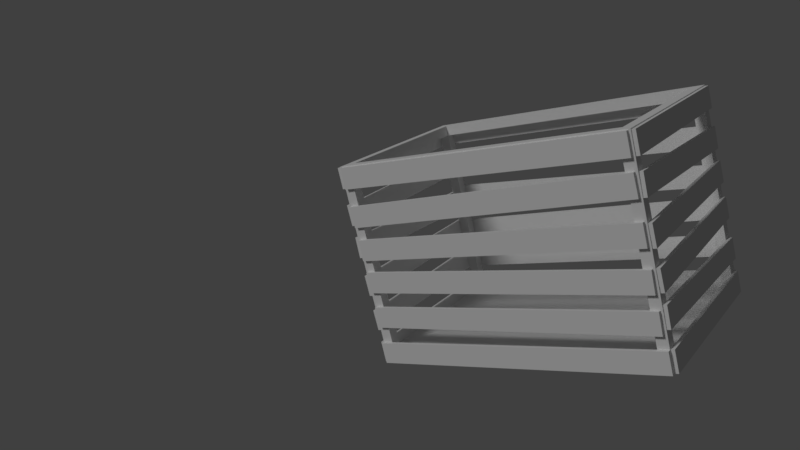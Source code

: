 # Source: Crate.blend  (saved by Blender 2.79.0; exported with 4.5.12 LTS)
import bpy
from mathutils import Matrix  # noqa: F401  (used for matrix-valued properties, if any)

bpy.ops.wm.read_factory_settings(use_empty=True)
scene = bpy.context.scene
scene.name = 'Scene'

# ---- collections
col_collection_1 = bpy.data.collections.new('Collection 1'); scene.collection.children.link(col_collection_1)

# ---- materials (node trees are filled in below, after node groups)
mat_crate = bpy.data.materials.new('Crate')
mat_crate.alpha_threshold = 0.0
mat_crate.use_transparent_shadow = False
mat_crate.roughness = 0.5
mat_crate.specular_intensity = 0.0
mat_crate.line_color = (0.0, 0.0, 0.0, 1.0)

# ---- material node trees

# ---- world
world_world = bpy.data.worlds.new('World'); scene.world = world_world
world_world.color = (0.05088, 0.05088, 0.05088)
world_world.use_sun_shadow = False
world_world.sun_shadow_jitter_overblur = 0.0
world_world.cycles.sampling_method = 'MANUAL'

# ---- cameras
cam_camera = bpy.data.cameras.new('Camera')
cam_camera.clip_end = 100.0
cam_camera.lens = 35.0
cam_camera.sensor_width = 32.0
cam_camera.sensor_height = 18.0
cam_camera.ortho_scale = 7.314
cam_camera.dof.focus_distance = 0.0
cam_camera.dof.aperture_fstop = 128.0

# ---- lights
light_lamp = bpy.data.lights.new('Lamp', 'SUN')
light_lamp.transmission_factor = 0.0
light_lamp.cutoff_distance = 30.0
light_lamp.angle = 0.1993
light_lamp.energy = 1.0
light_lamp.shadow_buffer_clip_start = 1.001
light_lamp.shadow_soft_size = 0.1
light_lamp.shadow_cascade_max_distance = 1000.0

# ---- meshes
me_cube = bpy.data.meshes.new('Cube')
me_cube.from_pydata([(0.385, -0.025, 0.0005022), (0.385, -0.025, 0.0605), (0.385, -0.015, 0.0605), (1.215, -0.025, 0.0005022), (1.215, -0.025, 0.0605), (1.215, -0.015, 0.0605), (1.215, -0.015, 0.0005022), (1.215, 0.015, 0.0005), (1.185, -0.015, 0.0005), (1.185, 0.015, 0.0005), (1.215, 0.015, 0.5755), (1.215, -0.015, 0.5755), (0.415, 0.015, 0.0005), (0.415, -0.015, 0.0005), (0.385, -0.015, 0.0005), (0.385, 0.015, 0.0005), (0.385, -0.015, 0.5755), (0.385, 0.015, 0.5755), (1.215, 0.485, 0.0005), (1.185, 0.485, 0.0005), (1.185, 0.515, 0.0005), (1.215, 0.515, 0.5755), (0.415, 0.515, 0.0005), (0.415, 0.485, 0.0005), (0.385, 0.485, 0.0005), (0.385, 0.515, 0.0005), (0.385, 0.515, 0.5755), (0.415, -0.015, 0.0305), (0.415, 0.015, 0.0305), (1.185, -0.015, 0.0305), (1.185, 0.015, 0.0305), (0.415, 0.015, 0.5455), (0.415, -0.015, 0.5455), (0.415, -0.015, 0.5755), (0.415, 0.015, 0.5755), (1.185, 0.015, 0.5455), (1.185, -0.015, 0.5455), (1.185, -0.015, 0.5755), (1.185, 0.015, 0.5755), (0.415, 0.485, 0.0305), (0.415, 0.515, 0.0305), (1.185, 0.485, 0.0305), (1.185, 0.515, 0.0305), (0.415, 0.515, 0.5455), (0.415, 0.515, 0.5755), (1.185, 0.515, 0.5455), (1.185, 0.515, 0.5755), (0.385, 0.485, 0.0305), (1.215, 0.485, 0.0305), (1.215, 0.01542, 0.0005027), (0.385, 0.01542, 0.0005033), (0.385, 0.01542, 0.0305), (1.215, 0.01542, 0.0305), (0.415, 0.485, 0.5455), (0.385, 0.485, 0.5455), (0.385, 0.485, 0.5755), (0.415, 0.485, 0.5755), (0.415, 0.01542, 0.5455), (0.385, 0.01542, 0.5455), (0.385, 0.01542, 0.5755), (0.415, 0.01542, 0.5755), (1.215, 0.485, 0.5455), (1.185, 0.485, 0.5455), (1.185, 0.485, 0.5755), (1.215, 0.485, 0.5755), (1.215, 0.01542, 0.5455), (1.185, 0.01542, 0.5455), (1.185, 0.01542, 0.5755), (1.215, 0.01542, 0.5755), (0.385, 0.515, 0.0605), (0.385, 0.525, 0.0605), (0.385, 0.525, 0.0005022), (1.215, 0.515, 0.0005022), (1.215, 0.515, 0.0605), (1.215, 0.525, 0.0605), (1.215, 0.525, 0.0005022), (1.215, 0.5118, 0.0005022), (1.215, 0.5118, 0.0605), (1.225, 0.5118, 0.0605), (1.225, 0.5118, 0.0005022), (1.215, -0.01183, 0.0005022), (1.215, -0.01183, 0.0605), (1.225, -0.01183, 0.0605), (1.225, -0.01183, 0.0005022), (0.375, 0.5149, 0.0005022), (0.375, 0.5149, 0.0605), (0.385, 0.5149, 0.0605), (0.385, 0.5149, 0.0005022), (0.375, -0.0149, 0.0005022), (0.375, -0.0149, 0.0605), (0.385, -0.0149, 0.0605), (0.385, -0.0149, 0.0005022), (1.215, 0.5111, 0.09674), (1.215, 0.5124, 0.1567), (1.225, 0.5124, 0.1567), (1.225, 0.5111, 0.09674), (1.215, -0.01244, 0.1085), (1.215, -0.01109, 0.1685), (1.225, -0.01109, 0.1685), (1.225, -0.01244, 0.1085), (0.375, 0.5155, 0.1088), (0.375, 0.5141, 0.1688), (0.385, 0.5141, 0.1688), (0.385, 0.5155, 0.1088), (0.375, -0.01412, 0.09643), (0.375, -0.01553, 0.1564), (0.385, -0.01553, 0.1564), (0.385, -0.01412, 0.09643), (1.215, 0.5126, 0.212), (1.215, 0.5108, 0.272), (1.225, 0.5108, 0.272), (1.225, 0.5126, 0.212), (1.215, -0.01078, 0.196), (1.215, -0.01262, 0.2559), (1.225, -0.01262, 0.2559), (1.225, -0.01078, 0.196), (0.375, 0.5153, 0.2078), (0.375, 0.5144, 0.2678), (0.385, 0.5144, 0.2678), (0.385, 0.5153, 0.2078), (0.375, -0.01443, 0.2001), (0.375, -0.01531, 0.2601), (0.385, -0.01531, 0.2601), (0.385, -0.01443, 0.2001), (1.215, 0.5124, 0.3117), (1.215, 0.5112, 0.3717), (1.225, 0.5112, 0.3717), (1.225, 0.5124, 0.3117), (1.215, -0.01118, 0.3013), (1.215, -0.01237, 0.3613), (1.225, -0.01237, 0.3613), (1.225, -0.01118, 0.3013), (0.375, 0.5141, 0.3), (0.375, 0.5155, 0.36), (0.385, 0.5155, 0.36), (0.385, 0.5141, 0.3), (0.375, -0.01555, 0.313), (0.375, -0.01409, 0.373), (0.385, -0.01409, 0.373), (0.385, -0.01555, 0.313), (1.215, 0.5109, 0.404), (1.215, 0.5126, 0.464), (1.225, 0.5126, 0.464), (1.225, 0.5109, 0.404), (1.215, -0.01258, 0.4189), (1.215, -0.01087, 0.4789), (1.225, -0.01087, 0.4789), (1.225, -0.01258, 0.4189), (0.375, 0.5154, 0.4162), (0.375, 0.5143, 0.4762), (0.385, 0.5143, 0.4762), (0.385, 0.5154, 0.4162), (0.375, -0.01431, 0.4066), (0.375, -0.0154, 0.4666), (0.385, -0.0154, 0.4666), (0.385, -0.01431, 0.4066), (1.215, 0.5118, 0.5128), (1.215, 0.5118, 0.5728), (1.225, 0.5118, 0.5728), (1.225, 0.5118, 0.5128), (1.215, -0.01183, 0.5128), (1.215, -0.01183, 0.5728), (1.225, -0.01183, 0.5728), (1.225, -0.01183, 0.5128), (0.375, 0.5149, 0.5128), (0.375, 0.5149, 0.5728), (0.385, 0.5149, 0.5728), (0.385, 0.5149, 0.5128), (0.375, -0.0149, 0.5128), (0.375, -0.0149, 0.5728), (0.385, -0.0149, 0.5728), (0.385, -0.0149, 0.5128), (1.208, -0.015, 0.09682), (1.209, -0.015, 0.1568), (1.209, -0.025, 0.1568), (1.208, -0.025, 0.09682), (0.391, -0.015, 0.1084), (0.3919, -0.015, 0.1684), (0.3919, -0.025, 0.1684), (0.391, -0.025, 0.1084), (1.207, 0.525, 0.1026), (1.207, 0.525, 0.1626), (1.207, 0.515, 0.1626), (1.207, 0.515, 0.1026), (0.3927, 0.525, 0.1026), (0.3927, 0.525, 0.1626), (0.3927, 0.515, 0.1626), (0.3927, 0.515, 0.1026), (1.208, -0.015, 0.1961), (1.209, -0.015, 0.2561), (1.209, -0.025, 0.2561), (1.208, -0.025, 0.1961), (0.3909, -0.015, 0.2119), (0.392, -0.015, 0.2719), (0.392, -0.025, 0.2719), (0.3909, -0.025, 0.2119), (1.208, 0.525, 0.2091), (1.207, 0.525, 0.2691), (1.207, 0.515, 0.2691), (1.208, 0.515, 0.2091), (0.3931, 0.525, 0.1988), (0.3923, 0.525, 0.2588), (0.3923, 0.515, 0.2588), (0.3931, 0.515, 0.1988), (1.209, -0.015, 0.3065), (1.209, -0.015, 0.3665), (1.209, -0.025, 0.3665), (1.209, -0.025, 0.3065), (0.3914, -0.015, 0.3065), (0.3914, -0.015, 0.3665), (0.3914, -0.025, 0.3665), (0.3914, -0.025, 0.3065), (1.207, 0.525, 0.2993), (1.208, 0.525, 0.3593), (1.208, 0.515, 0.3593), (1.207, 0.515, 0.2993), (0.3922, 0.525, 0.3138), (0.3933, 0.525, 0.3738), (0.3933, 0.515, 0.3738), (0.3922, 0.515, 0.3138), (1.209, -0.015, 0.4203), (1.208, -0.015, 0.4803), (1.208, -0.025, 0.4803), (1.209, -0.025, 0.4203), (0.3921, -0.015, 0.4026), (0.3908, -0.015, 0.4626), (0.3908, -0.025, 0.4626), (0.3921, -0.025, 0.4026), (1.207, 0.525, 0.4061), (1.208, 0.525, 0.4661), (1.208, 0.515, 0.4661), (1.207, 0.515, 0.4061), (0.3923, 0.525, 0.4167), (0.3931, 0.525, 0.4767), (0.3931, 0.515, 0.4767), (0.3923, 0.515, 0.4167), (1.209, -0.015, 0.5128), (1.209, -0.015, 0.5728), (1.209, -0.025, 0.5728), (1.209, -0.025, 0.5128), (0.3914, -0.015, 0.5128), (0.3914, -0.015, 0.5728), (0.3914, -0.025, 0.5728), (0.3914, -0.025, 0.5128), (1.207, 0.525, 0.5128), (1.207, 0.525, 0.5728), (1.207, 0.515, 0.5728), (1.207, 0.515, 0.5128), (0.3927, 0.525, 0.5128), (0.3927, 0.525, 0.5728), (0.3927, 0.515, 0.5728), (0.3927, 0.515, 0.5128)], [], [(0, 1, 2, 14), (3, 6, 5, 4), (0, 3, 4, 1), (1, 4, 5, 2), (2, 5, 6, 14), (3, 0, 14, 6), (7, 6, 8, 9), (10, 38, 37, 11), (7, 10, 11, 6), (6, 11, 37, 8), (8, 37, 38, 9), (10, 7, 9, 38), (12, 13, 14, 15), (34, 17, 16, 33), (12, 34, 33, 13), (13, 33, 16, 14), (14, 16, 17, 15), (34, 12, 15, 17), (72, 18, 19, 20), (21, 46, 63, 64), (72, 21, 64, 18), (18, 64, 63, 19), (19, 63, 46, 20), (21, 72, 20, 46), (22, 23, 24, 25), (44, 26, 55, 56), (22, 44, 56, 23), (23, 56, 55, 24), (24, 55, 26, 25), (44, 22, 25, 26), (12, 13, 27, 28), (9, 30, 29, 8), (12, 9, 8, 13), (13, 8, 29, 27), (27, 29, 30, 28), (9, 12, 28, 30), (31, 32, 33, 34), (35, 38, 37, 36), (31, 35, 36, 32), (32, 36, 37, 33), (33, 37, 38, 34), (35, 31, 34, 38), (22, 23, 39, 40), (20, 42, 41, 19), (22, 20, 19, 23), (23, 19, 41, 39), (39, 41, 42, 40), (20, 22, 40, 42), (43, 53, 56, 44), (45, 46, 63, 62), (43, 45, 62, 53), (53, 62, 63, 56), (56, 63, 46, 44), (45, 43, 44, 46), (18, 24, 47, 48), (49, 52, 51, 50), (18, 49, 50, 24), (24, 50, 51, 47), (47, 51, 52, 48), (49, 18, 48, 52), (53, 54, 55, 56), (57, 60, 59, 58), (53, 57, 58, 54), (54, 58, 59, 55), (55, 59, 60, 56), (57, 53, 56, 60), (61, 62, 63, 64), (65, 68, 67, 66), (61, 65, 66, 62), (62, 66, 67, 63), (63, 67, 68, 64), (65, 61, 64, 68), (25, 69, 70, 71), (72, 75, 74, 73), (25, 72, 73, 69), (69, 73, 74, 70), (70, 74, 75, 71), (72, 25, 71, 75), (76, 77, 78, 79), (80, 83, 82, 81), (76, 80, 81, 77), (77, 81, 82, 78), (78, 82, 83, 79), (80, 76, 79, 83), (84, 85, 86, 87), (88, 91, 90, 89), (84, 88, 89, 85), (85, 89, 90, 86), (86, 90, 91, 87), (88, 84, 87, 91), (92, 93, 94, 95), (96, 99, 98, 97), (92, 96, 97, 93), (93, 97, 98, 94), (94, 98, 99, 95), (96, 92, 95, 99), (100, 101, 102, 103), (104, 107, 106, 105), (100, 104, 105, 101), (101, 105, 106, 102), (102, 106, 107, 103), (104, 100, 103, 107), (108, 109, 110, 111), (112, 115, 114, 113), (108, 112, 113, 109), (109, 113, 114, 110), (110, 114, 115, 111), (112, 108, 111, 115), (116, 117, 118, 119), (120, 123, 122, 121), (116, 120, 121, 117), (117, 121, 122, 118), (118, 122, 123, 119), (120, 116, 119, 123), (124, 125, 126, 127), (128, 131, 130, 129), (124, 128, 129, 125), (125, 129, 130, 126), (126, 130, 131, 127), (128, 124, 127, 131), (132, 133, 134, 135), (136, 139, 138, 137), (132, 136, 137, 133), (133, 137, 138, 134), (134, 138, 139, 135), (136, 132, 135, 139), (140, 141, 142, 143), (144, 147, 146, 145), (140, 144, 145, 141), (141, 145, 146, 142), (142, 146, 147, 143), (144, 140, 143, 147), (148, 149, 150, 151), (152, 155, 154, 153), (148, 152, 153, 149), (149, 153, 154, 150), (150, 154, 155, 151), (152, 148, 151, 155), (156, 157, 158, 159), (160, 163, 162, 161), (156, 160, 161, 157), (157, 161, 162, 158), (158, 162, 163, 159), (160, 156, 159, 163), (164, 165, 166, 167), (168, 171, 170, 169), (164, 168, 169, 165), (165, 169, 170, 166), (166, 170, 171, 167), (168, 164, 167, 171), (172, 173, 174, 175), (176, 179, 178, 177), (172, 176, 177, 173), (173, 177, 178, 174), (174, 178, 179, 175), (176, 172, 175, 179), (180, 181, 182, 183), (184, 187, 186, 185), (180, 184, 185, 181), (181, 185, 186, 182), (182, 186, 187, 183), (184, 180, 183, 187), (188, 189, 190, 191), (192, 195, 194, 193), (188, 192, 193, 189), (189, 193, 194, 190), (190, 194, 195, 191), (192, 188, 191, 195), (196, 197, 198, 199), (200, 203, 202, 201), (196, 200, 201, 197), (197, 201, 202, 198), (198, 202, 203, 199), (200, 196, 199, 203), (204, 205, 206, 207), (208, 211, 210, 209), (204, 208, 209, 205), (205, 209, 210, 206), (206, 210, 211, 207), (208, 204, 207, 211), (212, 213, 214, 215), (216, 219, 218, 217), (212, 216, 217, 213), (213, 217, 218, 214), (214, 218, 219, 215), (216, 212, 215, 219), (220, 221, 222, 223), (224, 227, 226, 225), (220, 224, 225, 221), (221, 225, 226, 222), (222, 226, 227, 223), (224, 220, 223, 227), (228, 229, 230, 231), (232, 235, 234, 233), (228, 232, 233, 229), (229, 233, 234, 230), (230, 234, 235, 231), (232, 228, 231, 235), (236, 237, 238, 239), (240, 243, 242, 241), (236, 240, 241, 237), (237, 241, 242, 238), (238, 242, 243, 239), (240, 236, 239, 243), (244, 245, 246, 247), (248, 251, 250, 249), (244, 248, 249, 245), (245, 249, 250, 246), (246, 250, 251, 247), (248, 244, 247, 251)])
_uv = me_cube.uv_layers.new(name='UVMap')
_uv.uv.foreach_set('vector', [0.6894, 0.7311, 0.7146, 0.7311, 0.7146, 0.7353, 0.6894, 0.7353, 0.6905, 0.4919, 0.6905, 0.4877, 0.7157, 0.4877, 0.7157, 0.4919, 0.6959, 0.3447, 0.3479, 0.3447, 0.3479, 0.3195, 0.6959, 0.3195, 0.3228, 0.06306, 0.6707, 0.06306, 0.6707, 0.06726, 0.3228, 0.06726, 1.192e-07, 0.3699, 0.3479, 0.3699, 0.3479, 0.3952, 0.0, 0.3952, 0.3479, 0.5843, 0.6959, 0.5843, 0.6959, 0.5885, 0.3479, 0.5885, 0.3479, 0.6556, 0.3479, 0.643, 0.3605, 0.643, 0.3605, 0.6556, 0.5675, 0.1808, 0.5549, 0.1808, 0.5549, 0.1682, 0.5675, 0.1682, 0.6456, 0.1303, 0.8866, 0.1303, 0.8866, 0.1429, 0.6456, 0.1429, 0.8866, 0.1177, 0.6456, 0.1177, 0.6456, 0.1051, 0.8866, 0.1051, 0.5638, 0.06726, 0.8049, 0.06726, 0.8049, 0.07987, 0.5638, 0.07987, 0.6456, 0.1429, 0.8866, 0.1429, 0.8866, 0.1555, 0.6456, 0.1555, 0.6833, 0.6556, 0.6833, 0.643, 0.6959, 0.643, 0.6959, 0.6556, 0.2321, 0.1808, 0.2195, 0.1808, 0.2195, 0.1682, 0.2321, 0.1682, 0.0, 0.07987, 0.241, 0.07987, 0.241, 0.09248, 0.0, 0.09248, 0.8996, 0.2186, 0.6586, 0.2186, 0.6586, 0.206, 0.8996, 0.206, 0.9118, 0.1682, 0.6707, 0.1682, 0.6707, 0.1555, 0.9118, 0.1555, 0.6663, 0.2817, 0.9073, 0.2817, 0.9073, 0.2943, 0.6663, 0.2943, 0.3479, 0.1555, 0.3479, 0.1682, 0.3354, 0.1682, 0.3354, 0.1555, 2.98e-08, 0.79, 0.01258, 0.79, 0.01258, 0.8026, 1.073e-06, 0.8026, 9.537e-07, 0.09248, 0.241, 0.09248, 0.241, 0.1051, 0.0, 0.1051, 0.5638, 0.09249, 0.3228, 0.09249, 0.3228, 0.07987, 0.5638, 0.07987, 0.3228, 0.06726, 0.5638, 0.06726, 0.5638, 0.07987, 0.3228, 0.07987, 0.8996, 0.2438, 0.6586, 0.2438, 0.6586, 0.2312, 0.8996, 0.2312, 0.01258, 0.1555, 0.01258, 0.1682, 5.96e-08, 0.1682, 1.192e-07, 0.1555, 0.3354, 0.79, 0.3479, 0.79, 0.3479, 0.8026, 0.3354, 0.8026, 0.0, 0.06726, 0.241, 0.06726, 0.241, 0.07987, 5.96e-08, 0.07987, 0.8049, 0.09249, 0.5638, 0.09249, 0.5638, 0.07987, 0.8049, 0.07987, 0.9048, 0.2691, 0.6637, 0.2691, 0.6637, 0.2564, 0.9048, 0.2564, 0.6663, 0.3069, 0.9073, 0.3069, 0.9073, 0.3195, 0.6663, 0.3195, 0.702, 0.769, 0.702, 0.7816, 0.6894, 0.7816, 0.6894, 0.769, 0.6894, 0.7564, 0.702, 0.7564, 0.702, 0.769, 0.6894, 0.769, 0.6833, 0.6556, 0.3605, 0.6556, 0.3605, 0.643, 0.6833, 0.643, 0.6707, 0.1682, 0.3479, 0.1682, 0.3479, 0.1555, 0.6707, 0.1555, 0.3228, 0.1177, 0.0, 0.1177, 0.0, 0.1051, 0.3228, 0.1051, 0.0, 0.1303, 0.3228, 0.1303, 0.3228, 0.1429, 2.384e-07, 0.1429, 0.6905, 0.3952, 0.6905, 0.3826, 0.7031, 0.3826, 0.7031, 0.3952, 0.6905, 0.3699, 0.6905, 0.3573, 0.7031, 0.3573, 0.7031, 0.3699, 0.6456, 0.1177, 0.3228, 0.1177, 0.3228, 0.1051, 0.6456, 0.1051, 0.5675, 0.1808, 0.8903, 0.1808, 0.8903, 0.1934, 0.5675, 0.1934, 0.2321, 0.1682, 0.5549, 0.1682, 0.5549, 0.1808, 0.2321, 0.1808, 0.6456, 0.1303, 0.3228, 0.1303, 0.3228, 0.1177, 0.6456, 0.1177, 0.6894, 0.7564, 0.6894, 0.7437, 0.702, 0.7437, 0.702, 0.7564, 0.702, 0.7984, 0.702, 0.811, 0.6894, 0.811, 0.6894, 0.7984, 0.01258, 0.1555, 0.3354, 0.1555, 0.3354, 0.1682, 0.01258, 0.1682, 0.0, 0.1429, 0.3228, 0.1429, 0.3228, 0.1555, 1.788e-07, 0.1555, 0.6456, 0.1555, 0.3228, 0.1555, 0.3228, 0.1429, 0.6456, 0.1429, 0.0, 0.1177, 0.3228, 0.1177, 0.3228, 0.1303, 2.384e-07, 0.1303, 0.7031, 0.5087, 0.7031, 0.5213, 0.6905, 0.5213, 0.6905, 0.5087, 0.6905, 0.5465, 0.7031, 0.5465, 0.7031, 0.5591, 0.6905, 0.5591, 0.6456, 0.1051, 0.3228, 0.1051, 0.3228, 0.09249, 0.6456, 0.09249, 0.5675, 0.1682, 0.8903, 0.1682, 0.8903, 0.1808, 0.5675, 0.1808, 0.3354, 0.8026, 0.01258, 0.8026, 0.01258, 0.79, 0.3354, 0.79, 0.3228, 0.1303, 0.6456, 0.1303, 0.6456, 0.1429, 0.3228, 0.1429, 0.6959, 0.5843, 0.3479, 0.5843, 0.3479, 0.5717, 0.6959, 0.5717, 0.2195, 0.1934, 0.2195, 0.1808, 0.5675, 0.1808, 0.5675, 0.1934, 0.3479, 0.5926, 0.3479, 0.79, 2.98e-08, 0.79, 4.47e-07, 0.5926, 0.8863, 0.9243, 0.6894, 0.9243, 0.6894, 0.9117, 0.8863, 0.9117, 1.788e-07, 0.5926, 0.0, 0.3952, 0.3479, 0.3952, 0.3479, 0.5926, 0.8863, 0.9369, 0.6894, 0.9369, 0.6894, 0.9243, 0.8863, 0.9243, 0.7031, 0.3699, 0.7031, 0.3826, 0.6905, 0.3826, 0.6905, 0.3699, 0.6905, 0.3573, 0.6905, 0.3447, 0.7031, 0.3447, 0.7031, 0.3573, 0.6894, 0.8613, 0.8863, 0.8613, 0.8863, 0.8739, 0.6894, 0.8739, 0.8863, 0.9622, 0.6894, 0.9622, 0.6894, 0.9496, 0.8863, 0.9496, 0.3479, 0.8026, 0.3479, 1.0, 0.3354, 1.0, 0.3354, 0.8026, 0.6894, 0.9622, 0.8863, 0.9622, 0.8863, 0.9748, 0.6894, 0.9748, 0.7031, 0.5591, 0.7031, 0.5717, 0.6905, 0.5717, 0.6905, 0.5591, 0.6894, 0.7143, 0.702, 0.7143, 0.702, 0.7269, 0.6894, 0.7269, 0.6894, 0.8234, 0.8863, 0.8234, 0.8863, 0.836, 0.6894, 0.836, 0.8863, 0.8487, 0.6894, 0.8487, 0.6894, 0.836, 0.8863, 0.836, 0.01258, 0.8026, 0.01258, 1.0, 1.311e-06, 1.0, 1.073e-06, 0.8026, 0.8863, 0.8613, 0.6894, 0.8613, 0.6894, 0.8487, 0.8863, 0.8487, 0.6894, 0.7816, 0.7146, 0.7816, 0.7146, 0.7858, 0.6894, 0.7858, 0.6905, 0.5087, 0.6905, 0.5045, 0.7157, 0.5045, 0.7157, 0.5087, 5.96e-08, 0.3447, 0.3479, 0.3447, 0.3479, 0.3699, 5.96e-08, 0.3699, 0.3479, 0.6556, 0.6959, 0.6556, 0.6959, 0.6598, 0.3479, 0.6598, 5.96e-08, 0.3195, 0.3479, 0.3195, 0.3479, 0.3447, 0.0, 0.3447, 0.3479, 0.8192, 0.6959, 0.8192, 0.6959, 0.8234, 0.3479, 0.8234, 0.7157, 0.4708, 0.6905, 0.4708, 0.6905, 0.4666, 0.7157, 0.4666, 0.6905, 0.5045, 0.6905, 0.5003, 0.7157, 0.5003, 0.7157, 0.5045, 0.2195, 0.2186, 0.0, 0.2186, 5.96e-08, 0.1934, 0.2195, 0.1934, 0.6894, 0.79, 0.909, 0.79, 0.909, 0.7942, 0.6894, 0.7942, 0.7896, 0.643, 0.57, 0.643, 0.57, 0.6178, 0.7896, 0.6178, 0.6894, 0.7858, 0.909, 0.7858, 0.909, 0.79, 0.6894, 0.79, 0.6905, 0.4624, 0.7157, 0.4624, 0.7157, 0.4666, 0.6905, 0.4666, 0.6905, 0.5003, 0.6905, 0.4961, 0.7157, 0.4961, 0.7157, 0.5003, 0.4442, 0.2691, 0.6663, 0.2691, 0.6663, 0.2943, 0.4442, 0.2943, 0.8858, 0.2564, 0.6637, 0.2564, 0.6637, 0.2522, 0.8858, 0.2522, 0.0, 0.2438, 0.2221, 0.2438, 0.2221, 0.2691, 5.96e-08, 0.2691, 0.8807, 0.2228, 0.6586, 0.2228, 0.6586, 0.2186, 0.8807, 0.2186, 0.6959, 0.3321, 0.721, 0.3321, 0.721, 0.3363, 0.6959, 0.3363, 0.6905, 0.979, 0.6905, 0.9748, 0.7157, 0.9748, 0.7157, 0.979, 0.7896, 0.6178, 0.57, 0.6178, 0.57, 0.5926, 0.7896, 0.5926, 0.6894, 0.8865, 0.9089, 0.8865, 0.9089, 0.8907, 0.6894, 0.8907, 0.57, 0.6639, 0.7896, 0.6639, 0.7896, 0.6891, 0.57, 0.6891, 0.6894, 0.811, 0.9089, 0.811, 0.9089, 0.8152, 0.6894, 0.8152, 0.6959, 0.3363, 0.721, 0.3363, 0.721, 0.3405, 0.6959, 0.3405, 0.6905, 0.9916, 0.6905, 0.9874, 0.7157, 0.9874, 0.7157, 0.9916, 5.96e-08, 0.2943, 0.2221, 0.2943, 0.2221, 0.3195, 0.0, 0.3195, 0.9115, 0.9411, 0.6894, 0.9411, 0.6894, 0.9369, 0.9115, 0.9369, 5.96e-08, 0.2691, 0.2221, 0.2691, 0.2221, 0.2943, 5.96e-08, 0.2943, 0.8883, 0.3069, 0.6663, 0.3069, 0.6663, 0.3027, 0.8883, 0.3027, 0.721, 0.5801, 0.6959, 0.5801, 0.6959, 0.5759, 0.721, 0.5759, 0.6959, 0.5759, 0.6959, 0.5717, 0.721, 0.5717, 0.721, 0.5759, 5.96e-08, 0.2186, 0.2195, 0.2186, 0.2195, 0.2438, 5.96e-08, 0.2438, 0.6894, 0.8949, 0.9089, 0.8949, 0.9089, 0.8991, 0.6894, 0.8991, 5.96e-08, 0.1682, 0.2195, 0.1682, 0.2195, 0.1934, 0.0, 0.1934, 0.9089, 0.7395, 0.6894, 0.7395, 0.6894, 0.7353, 0.9089, 0.7353, 0.6905, 0.4246, 0.7157, 0.4246, 0.7157, 0.4288, 0.6905, 0.4288, 0.6905, 0.4414, 0.6905, 0.4372, 0.7157, 0.4372, 0.7157, 0.4414, 0.6663, 0.3195, 0.4442, 0.3195, 0.4442, 0.2943, 0.6663, 0.2943, 0.8884, 0.2817, 0.6663, 0.2817, 0.6663, 0.2775, 0.8884, 0.2775, 0.57, 0.643, 0.3479, 0.643, 0.3479, 0.6178, 0.57, 0.6178, 0.8858, 0.2522, 0.6637, 0.2522, 0.6637, 0.248, 0.8858, 0.248, 0.7157, 0.9958, 0.6905, 0.9958, 0.6905, 0.9916, 0.7157, 0.9916, 0.6905, 0.3994, 0.6905, 0.3952, 0.7157, 0.3952, 0.7157, 0.3994, 0.2195, 0.2186, 0.439, 0.2186, 0.439, 0.2438, 0.2195, 0.2438, 0.9089, 0.8865, 0.6894, 0.8865, 0.6894, 0.8823, 0.9089, 0.8823, 0.439, 0.2186, 0.2195, 0.2186, 0.2195, 0.1934, 0.439, 0.1934, 0.6894, 0.8781, 0.9089, 0.8781, 0.9089, 0.8823, 0.6894, 0.8823, 0.721, 0.3279, 0.6959, 0.3279, 0.6959, 0.3237, 0.721, 0.3237, 0.6959, 0.3321, 0.6959, 0.3279, 0.721, 0.3279, 0.721, 0.3321, 0.3479, 0.5926, 0.57, 0.5926, 0.57, 0.6178, 0.3479, 0.6178, 0.9115, 0.9454, 0.6894, 0.9454, 0.6894, 0.9411, 0.9115, 0.9411, 0.2221, 0.2691, 0.4442, 0.2691, 0.4442, 0.2943, 0.2221, 0.2943, 0.9115, 0.9117, 0.6894, 0.9117, 0.6894, 0.9075, 0.9115, 0.9075, 0.6959, 0.3195, 0.721, 0.3195, 0.721, 0.3237, 0.6959, 0.3237, 0.721, 0.8192, 0.721, 0.8234, 0.6959, 0.8234, 0.6959, 0.8192, 0.4442, 0.2438, 0.6637, 0.2438, 0.6637, 0.2691, 0.4442, 0.2691, 0.9089, 0.7437, 0.6894, 0.7437, 0.6894, 0.7395, 0.9089, 0.7395, 0.7896, 0.7143, 0.57, 0.7143, 0.57, 0.6891, 0.7896, 0.6891, 0.6894, 0.8907, 0.9089, 0.8907, 0.9089, 0.8949, 0.6894, 0.8949, 0.6905, 0.3994, 0.7157, 0.3994, 0.7157, 0.4036, 0.6905, 0.4036, 0.6905, 0.412, 0.6905, 0.4078, 0.7157, 0.4078, 0.7157, 0.412, 0.3479, 0.6639, 0.57, 0.6639, 0.57, 0.6891, 0.3479, 0.6891, 0.8884, 0.2985, 0.6663, 0.2985, 0.6663, 0.2943, 0.8884, 0.2943, 0.4442, 0.2691, 0.2221, 0.2691, 0.2221, 0.2438, 0.4442, 0.2438, 0.6663, 0.2733, 0.8884, 0.2733, 0.8884, 0.2775, 0.6663, 0.2775, 0.7157, 0.4877, 0.6905, 0.4877, 0.6905, 0.4834, 0.7157, 0.4835, 0.7157, 0.5339, 0.7157, 0.5381, 0.6905, 0.5381, 0.6905, 0.5339, 0.439, 0.1934, 0.6586, 0.1934, 0.6586, 0.2186, 0.439, 0.2186, 0.6894, 0.8739, 0.909, 0.8739, 0.909, 0.8781, 0.6894, 0.8781, 0.6586, 0.2438, 0.439, 0.2438, 0.439, 0.2186, 0.6586, 0.2186, 0.6894, 0.8991, 0.909, 0.8991, 0.909, 0.9033, 0.6894, 0.9033, 0.6905, 0.4414, 0.7157, 0.4414, 0.7157, 0.4456, 0.6905, 0.4456, 0.6905, 0.5255, 0.6905, 0.5213, 0.7157, 0.5213, 0.7157, 0.5255, 0.3479, 0.6891, 0.57, 0.6891, 0.57, 0.7143, 0.3479, 0.7143, 0.8807, 0.2018, 0.6586, 0.2018, 0.6586, 0.1976, 0.8807, 0.1976, 0.4442, 0.3195, 0.2221, 0.3195, 0.2221, 0.2943, 0.4442, 0.2943, 0.6586, 0.227, 0.8807, 0.227, 0.8807, 0.2312, 0.6586, 0.2312, 0.6905, 0.4288, 0.7157, 0.4288, 0.7157, 0.433, 0.6905, 0.433, 0.6905, 0.4582, 0.6905, 0.454, 0.7157, 0.454, 0.7157, 0.4582, 0.3479, 0.4708, 0.6905, 0.4708, 0.6905, 0.4961, 0.3479, 0.4961, 0.3228, 0.03784, 0.6653, 0.03784, 0.6653, 0.04204, 0.3228, 0.04204, 0.6905, 1.0, 0.3479, 1.0, 0.3479, 0.9748, 0.6905, 0.9748, 0.3228, 0.04204, 0.6653, 0.04204, 0.6653, 0.04624, 0.3228, 0.04624, 0.6905, 0.5255, 0.7157, 0.5255, 0.7157, 0.5297, 0.6905, 0.5297, 0.6905, 0.4961, 0.6905, 0.4919, 0.7157, 0.4919, 0.7157, 0.4961, 0.6894, 0.8487, 0.3479, 0.8487, 0.3479, 0.8234, 0.6894, 0.8234, 0.6456, 0.1177, 0.9871, 0.1177, 0.9871, 0.1219, 0.6456, 0.1219, 0.6894, 0.7648, 0.3479, 0.7648, 0.3479, 0.7395, 0.6894, 0.7395, 0.6643, 0.01682, 0.3228, 0.01682, 0.3228, 0.01261, 0.6643, 0.01261, 0.6905, 0.9958, 0.7157, 0.9958, 0.7157, 1.0, 0.6905, 1.0, 0.6905, 0.4078, 0.6905, 0.4036, 0.7157, 0.4036, 0.7157, 0.4078, 0.3479, 0.4204, 0.6905, 0.4204, 0.6905, 0.4456, 0.3479, 0.4456, 0.6653, 0.03363, 0.3228, 0.03363, 0.3228, 0.02943, 0.6653, 0.02943, 0.3479, 0.5465, 0.6905, 0.5465, 0.6905, 0.5717, 0.3479, 0.5717, 0.6653, 0.03784, 0.3228, 0.03784, 0.3228, 0.03363, 0.6653, 0.03363, 0.6905, 0.4162, 0.7157, 0.4162, 0.7157, 0.4204, 0.6905, 0.4204, 0.6905, 0.454, 0.6905, 0.4498, 0.7157, 0.4498, 0.7157, 0.454, 0.3479, 0.9243, 0.6894, 0.9243, 0.6894, 0.9496, 0.3479, 0.9496, 0.6642, 0.008408, 0.3228, 0.008408, 0.3228, 0.004204, 0.6642, 0.004204, 0.6894, 0.8991, 0.3479, 0.8991, 0.3479, 0.8739, 0.6894, 0.8739, 0.6456, 0.09669, 0.987, 0.09669, 0.987, 0.1009, 0.6456, 0.1009, 0.7157, 0.475, 0.6905, 0.475, 0.6905, 0.4708, 0.7157, 0.4708, 0.6905, 0.5423, 0.6905, 0.5381, 0.7157, 0.5381, 0.7157, 0.5423, 0.3479, 0.4456, 0.6905, 0.4456, 0.6905, 0.4708, 0.3479, 0.4708, 0.3228, 0.04624, 0.6654, 0.04624, 0.6654, 0.05045, 0.3228, 0.05045, 0.3479, 0.5213, 0.6905, 0.5213, 0.6905, 0.5465, 0.3479, 0.5465, 0.6654, 0.05885, 0.3228, 0.05885, 0.3228, 0.05465, 0.6654, 0.05465, 0.6905, 0.4204, 0.7157, 0.4204, 0.7157, 0.4246, 0.6905, 0.4246, 0.6905, 0.4162, 0.6905, 0.412, 0.7157, 0.412, 0.7157, 0.4162, 0.3479, 0.8487, 0.6894, 0.8487, 0.6894, 0.8739, 0.3479, 0.8739, 1.0, 0.206, 0.6586, 0.206, 0.6586, 0.2018, 1.0, 0.2018, 0.6894, 0.8152, 0.3479, 0.8152, 0.3479, 0.79, 0.6894, 0.79, 0.3228, -2.98e-08, 0.6642, -5.96e-08, 0.6642, 0.004204, 0.3228, 0.004204, 0.721, 0.3447, 0.6959, 0.3447, 0.6959, 0.3405, 0.721, 0.3405, 0.6905, 0.9874, 0.6905, 0.9832, 0.7157, 0.9832, 0.7157, 0.9874, 0.3479, 0.4961, 0.6905, 0.4961, 0.6905, 0.5213, 0.3479, 0.5213, 0.3228, 0.02102, 0.6653, 0.02102, 0.6653, 0.02522, 0.3228, 0.02522, 0.6905, 0.3952, 0.3479, 0.3952, 0.3479, 0.3699, 0.6905, 0.3699, 0.6653, 0.02943, 0.3228, 0.02943, 0.3228, 0.02522, 0.6653, 0.02522, 0.6905, 0.433, 0.7157, 0.433, 0.7157, 0.4372, 0.6905, 0.4372, 0.6905, 0.4624, 0.6905, 0.4582, 0.7157, 0.4582, 0.7157, 0.4624, 0.6894, 0.7395, 0.3479, 0.7395, 0.3479, 0.7143, 0.6894, 0.7143, 0.6643, 0.01261, 0.3228, 0.01261, 0.3228, 0.008408, 0.6643, 0.008408, 0.3479, 0.7648, 0.6894, 0.7648, 0.6894, 0.79, 0.3479, 0.79, 0.6456, 0.09249, 0.987, 0.09249, 0.987, 0.09669, 0.6456, 0.09669, 0.6905, 0.4792, 0.7157, 0.4792, 0.7157, 0.4834, 0.6905, 0.4834, 0.6905, 0.5465, 0.6905, 0.5423, 0.7157, 0.5423, 0.7157, 0.5465, 0.3479, 0.3447, 0.6905, 0.3447, 0.6905, 0.3699, 0.3479, 0.3699, 0.6654, 0.05465, 0.3228, 0.05465, 0.3228, 0.05045, 0.6654, 0.05045, 0.6905, 0.4204, 0.3479, 0.4204, 0.3479, 0.3952, 0.6905, 0.3952, 0.3228, 0.05885, 0.6654, 0.05885, 0.6654, 0.06306, 0.3228, 0.06306, 0.6905, 0.475, 0.7157, 0.475, 0.7157, 0.4792, 0.6905, 0.4792, 0.6905, 0.5339, 0.6905, 0.5297, 0.7157, 0.5297, 0.7157, 0.5339, 0.3479, 0.9496, 0.6894, 0.9496, 0.6894, 0.9748, 0.3479, 0.9748, 0.9871, 0.1261, 0.6456, 0.1261, 0.6456, 0.1219, 0.9871, 0.1219, 0.6894, 0.9243, 0.3479, 0.9243, 0.3479, 0.8991, 0.6894, 0.8991, 0.3228, 0.01682, 0.6643, 0.01682, 0.6643, 0.02102, 0.3228, 0.02102])
me_cube.materials.append(mat_crate)
me_cube.use_remesh_preserve_volume = False
me_cube.use_remesh_preserve_attributes = False
me_cube.use_mirror_vertex_groups = False
me_cube.update()

# ---- objects
ob_cube = bpy.data.objects.new('Cube', me_cube)
ob_lamp = bpy.data.objects.new('Lamp', light_lamp)
ob_camera = bpy.data.objects.new('Camera', cam_camera)

# ---- transforms, parenting, visibility, modifiers, constraints
ob_cube.location = (0.0, 0.0, 0.0)
ob_cube.lock_rotations_4d = False
ob_cube.empty_display_type = 'ARROWS'
ob_cube.lineart.crease_threshold = 0.0
ob_lamp.location = (0.03205, -2.074, 2.746)
ob_lamp.rotation_euler = (0.7517, 0.1992, -0.3776)
ob_lamp.lock_rotations_4d = False
ob_lamp.empty_display_type = 'ARROWS'
ob_lamp.color = (0.0, 0.0, 0.0, 0.0)
ob_lamp.lineart.crease_threshold = 0.0
ob_camera.location = (1.953, -1.796, 0.8728)
ob_camera.rotation_euler = (1.36, 0.2297, 0.622)
ob_camera.lock_rotations_4d = False
ob_camera.empty_display_type = 'ARROWS'
ob_camera.color = (0.0, 0.0, 0.0, 0.0)
ob_camera.display_type = 'WIRE'
ob_camera.lineart.crease_threshold = 0.0

# ---- collection membership
col_collection_1.objects.link(ob_cube)
col_collection_1.objects.link(ob_lamp)
col_collection_1.objects.link(ob_camera)

# ---- scene / render settings (as saved in the file)
scene.camera = ob_camera
scene.frame_start = 1; scene.frame_end = 250; scene.frame_set(1)
scene.render.engine = 'BLENDER_EEVEE_NEXT'
scene.render.resolution_percentage = 50
scene.render.dither_intensity = 0.0
scene.cycles.use_denoising = False
scene.cycles.samples = 128
scene.cycles.sampling_pattern = 'TABULATED_SOBOL'
scene.cycles.use_adaptive_sampling = False
scene.cycles.use_light_tree = False
scene.cycles.blur_glossy = 0.0
scene.cycles.sample_clamp_indirect = 0.0
scene.view_settings.view_transform = 'Standard'
scene.unit_settings.scale_length = 0.01
bpy.context.view_layer.update()
